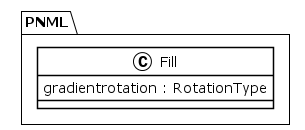

The diagram above was rendered by PlantUML. Its source (embedded in the PNG):
@startuml
!theme plain
package PNML {
class Fill {
	 gradientrotation : RotationType
}
}
@enduml